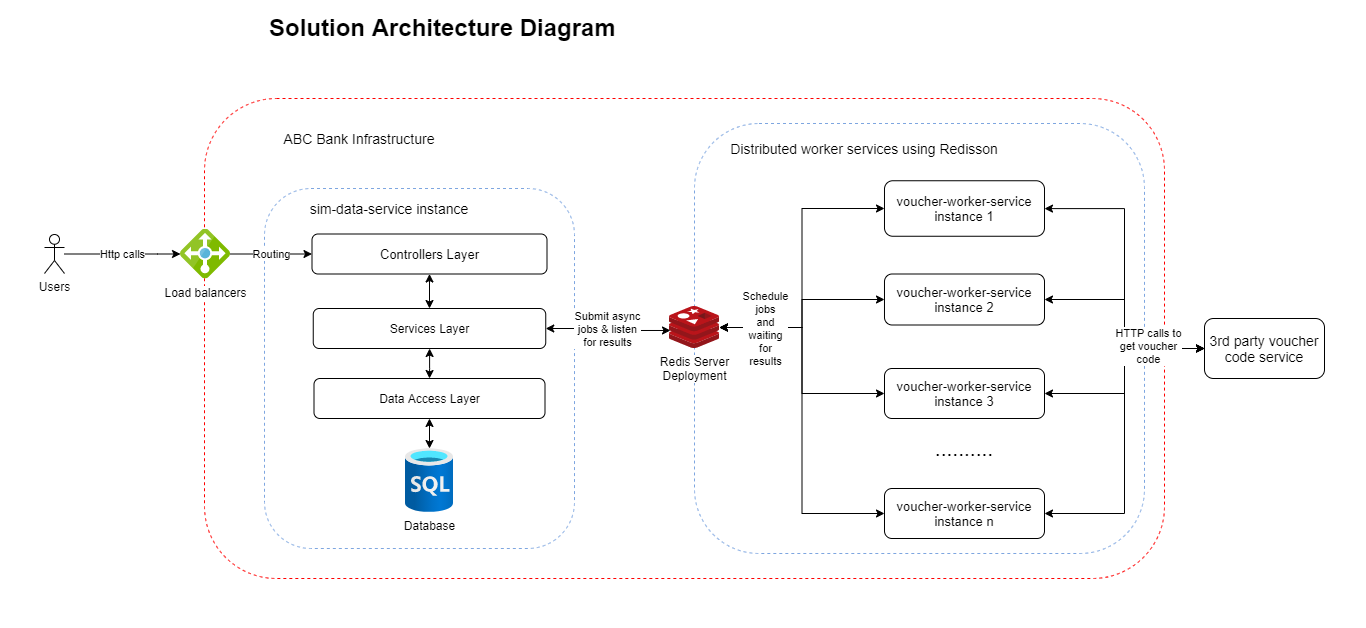

The diagram above was exported from draw.io. Its source (the exported page's mxGraphModel, read from the mxfile embedded in the PNG):
<mxGraphModel dx="2210" dy="745" grid="1" gridSize="10" guides="1" tooltips="1" connect="1" arrows="1" fold="1" page="1" pageScale="1" pageWidth="850" pageHeight="1100" math="0" shadow="0">
  <root>
    <mxCell id="aoErQeDWZ7fa7dgOPhKM-0" />
    <mxCell id="aoErQeDWZ7fa7dgOPhKM-1" parent="aoErQeDWZ7fa7dgOPhKM-0" />
    <mxCell id="aoErQeDWZ7fa7dgOPhKM-5" value="" style="rounded=1;whiteSpace=wrap;html=1;fillColor=none;dashed=1;strokeColor=#FF0000;" vertex="1" parent="aoErQeDWZ7fa7dgOPhKM-1">
      <mxGeometry x="-40" y="100" width="960" height="480" as="geometry" />
    </mxCell>
    <mxCell id="dd_liuutU8zXZ7nyPnkg-35" value="" style="rounded=1;whiteSpace=wrap;html=1;shadow=0;glass=0;fillColor=none;fontSize=14;dashed=1;strokeColor=#7EA6E0;" vertex="1" parent="aoErQeDWZ7fa7dgOPhKM-1">
      <mxGeometry x="450" y="125" width="450" height="430" as="geometry" />
    </mxCell>
    <mxCell id="aoErQeDWZ7fa7dgOPhKM-2" value="&lt;h1&gt;Solution Architecture Diagram&lt;/h1&gt;" style="text;html=1;strokeColor=none;fillColor=none;spacing=5;spacingTop=-20;whiteSpace=wrap;overflow=hidden;rounded=0;" vertex="1" parent="aoErQeDWZ7fa7dgOPhKM-1">
      <mxGeometry x="20" y="10" width="820" height="50" as="geometry" />
    </mxCell>
    <mxCell id="dd_liuutU8zXZ7nyPnkg-30" style="edgeStyle=orthogonalEdgeStyle;rounded=0;orthogonalLoop=1;jettySize=auto;html=1;entryX=0;entryY=0.5;entryDx=0;entryDy=0;startArrow=classic;startFill=1;fontSize=12;" edge="1" parent="aoErQeDWZ7fa7dgOPhKM-1" source="aoErQeDWZ7fa7dgOPhKM-3" target="dd_liuutU8zXZ7nyPnkg-17">
      <mxGeometry relative="1" as="geometry" />
    </mxCell>
    <mxCell id="dd_liuutU8zXZ7nyPnkg-31" style="edgeStyle=orthogonalEdgeStyle;rounded=0;orthogonalLoop=1;jettySize=auto;html=1;entryX=0;entryY=0.5;entryDx=0;entryDy=0;startArrow=classic;startFill=1;fontSize=12;" edge="1" parent="aoErQeDWZ7fa7dgOPhKM-1" source="aoErQeDWZ7fa7dgOPhKM-3" target="dd_liuutU8zXZ7nyPnkg-18">
      <mxGeometry relative="1" as="geometry" />
    </mxCell>
    <mxCell id="dd_liuutU8zXZ7nyPnkg-32" style="edgeStyle=orthogonalEdgeStyle;rounded=0;orthogonalLoop=1;jettySize=auto;html=1;entryX=0;entryY=0.5;entryDx=0;entryDy=0;startArrow=classic;startFill=1;fontSize=12;" edge="1" parent="aoErQeDWZ7fa7dgOPhKM-1" source="aoErQeDWZ7fa7dgOPhKM-3" target="dd_liuutU8zXZ7nyPnkg-19">
      <mxGeometry relative="1" as="geometry" />
    </mxCell>
    <mxCell id="dd_liuutU8zXZ7nyPnkg-33" style="edgeStyle=orthogonalEdgeStyle;rounded=0;orthogonalLoop=1;jettySize=auto;html=1;entryX=0;entryY=0.5;entryDx=0;entryDy=0;startArrow=classic;startFill=1;fontSize=12;" edge="1" parent="aoErQeDWZ7fa7dgOPhKM-1" source="aoErQeDWZ7fa7dgOPhKM-3" target="dd_liuutU8zXZ7nyPnkg-20">
      <mxGeometry relative="1" as="geometry" />
    </mxCell>
    <mxCell id="dd_liuutU8zXZ7nyPnkg-34" value="&lt;font style=&quot;font-size: 11px&quot;&gt;Schedule&lt;br&gt;jobs&lt;br style=&quot;font-size: 11px&quot;&gt;and&lt;br style=&quot;font-size: 11px&quot;&gt;waiting&lt;br&gt;for&lt;br style=&quot;font-size: 11px&quot;&gt;results&lt;br style=&quot;font-size: 11px&quot;&gt;&lt;/font&gt;" style="edgeLabel;html=1;align=center;verticalAlign=middle;resizable=0;points=[];fontSize=11;" vertex="1" connectable="0" parent="dd_liuutU8zXZ7nyPnkg-33">
      <mxGeometry x="-0.7082" y="1" relative="1" as="geometry">
        <mxPoint x="-6" y="1" as="offset" />
      </mxGeometry>
    </mxCell>
    <mxCell id="aoErQeDWZ7fa7dgOPhKM-3" value="Redis Server&lt;br&gt;Deployment" style="aspect=fixed;html=1;points=[];align=center;image;fontSize=12;image=img/lib/mscae/Cache_Redis_Product.svg;" vertex="1" parent="aoErQeDWZ7fa7dgOPhKM-1">
      <mxGeometry x="425" y="308" width="50" height="42" as="geometry" />
    </mxCell>
    <mxCell id="aoErQeDWZ7fa7dgOPhKM-6" value="ABC Bank Infrastructure" style="text;html=1;strokeColor=none;fillColor=none;align=center;verticalAlign=middle;whiteSpace=wrap;rounded=0;dashed=1;fontSize=14;" vertex="1" parent="aoErQeDWZ7fa7dgOPhKM-1">
      <mxGeometry x="10" y="130" width="210" height="20" as="geometry" />
    </mxCell>
    <mxCell id="aoErQeDWZ7fa7dgOPhKM-9" value="3rd party voucher code service" style="rounded=1;whiteSpace=wrap;html=1;fillColor=none;fontSize=14;shadow=0;glass=0;" vertex="1" parent="aoErQeDWZ7fa7dgOPhKM-1">
      <mxGeometry x="960" y="320" width="120" height="60" as="geometry" />
    </mxCell>
    <mxCell id="dd_liuutU8zXZ7nyPnkg-0" value="" style="rounded=1;whiteSpace=wrap;html=1;shadow=0;glass=0;fillColor=none;fontSize=14;dashed=1;strokeColor=#7EA6E0;" vertex="1" parent="aoErQeDWZ7fa7dgOPhKM-1">
      <mxGeometry x="20" y="190" width="310" height="360" as="geometry" />
    </mxCell>
    <mxCell id="dd_liuutU8zXZ7nyPnkg-1" value="&lt;span style=&quot;font-size: 14px;&quot;&gt;sim-data-service instance&lt;/span&gt;" style="text;html=1;strokeColor=none;fillColor=none;align=center;verticalAlign=middle;whiteSpace=wrap;rounded=0;shadow=0;glass=0;dashed=1;fontSize=14;" vertex="1" parent="aoErQeDWZ7fa7dgOPhKM-1">
      <mxGeometry x="60" y="200" width="170" height="20" as="geometry" />
    </mxCell>
    <mxCell id="dd_liuutU8zXZ7nyPnkg-12" style="edgeStyle=orthogonalEdgeStyle;rounded=0;orthogonalLoop=1;jettySize=auto;html=1;entryX=0.5;entryY=0;entryDx=0;entryDy=0;fontSize=12;startArrow=classic;startFill=1;" edge="1" parent="aoErQeDWZ7fa7dgOPhKM-1" source="dd_liuutU8zXZ7nyPnkg-2" target="dd_liuutU8zXZ7nyPnkg-9">
      <mxGeometry relative="1" as="geometry" />
    </mxCell>
    <mxCell id="dd_liuutU8zXZ7nyPnkg-2" value="Controllers Layer" style="rounded=1;whiteSpace=wrap;html=1;shadow=0;glass=0;fillColor=none;fontSize=13;" vertex="1" parent="aoErQeDWZ7fa7dgOPhKM-1">
      <mxGeometry x="67.5" y="235.5" width="235" height="40" as="geometry" />
    </mxCell>
    <mxCell id="dd_liuutU8zXZ7nyPnkg-7" value="Http calls" style="edgeStyle=orthogonalEdgeStyle;rounded=0;orthogonalLoop=1;jettySize=auto;html=1;fontSize=11;" edge="1" parent="aoErQeDWZ7fa7dgOPhKM-1" source="dd_liuutU8zXZ7nyPnkg-4" target="dd_liuutU8zXZ7nyPnkg-6">
      <mxGeometry relative="1" as="geometry">
        <Array as="points">
          <mxPoint x="-87" y="256" />
          <mxPoint x="-87" y="256" />
        </Array>
      </mxGeometry>
    </mxCell>
    <mxCell id="dd_liuutU8zXZ7nyPnkg-4" value="Users" style="shape=umlActor;verticalLabelPosition=bottom;verticalAlign=top;html=1;outlineConnect=0;rounded=1;shadow=0;glass=0;fillColor=none;fontSize=12;" vertex="1" parent="aoErQeDWZ7fa7dgOPhKM-1">
      <mxGeometry x="-200" y="236" width="20" height="39" as="geometry" />
    </mxCell>
    <mxCell id="dd_liuutU8zXZ7nyPnkg-8" value="Routing" style="edgeStyle=orthogonalEdgeStyle;rounded=0;orthogonalLoop=1;jettySize=auto;html=1;entryX=0;entryY=0.5;entryDx=0;entryDy=0;fontSize=11;" edge="1" parent="aoErQeDWZ7fa7dgOPhKM-1" source="dd_liuutU8zXZ7nyPnkg-6" target="dd_liuutU8zXZ7nyPnkg-2">
      <mxGeometry relative="1" as="geometry" />
    </mxCell>
    <mxCell id="dd_liuutU8zXZ7nyPnkg-6" value="Load balancers" style="aspect=fixed;html=1;points=[];align=center;image;fontSize=12;image=img/lib/mscae/Load_Balancer_feature.svg;rounded=1;shadow=0;glass=0;fillColor=none;" vertex="1" parent="aoErQeDWZ7fa7dgOPhKM-1">
      <mxGeometry x="-64" y="230.5" width="50" height="50" as="geometry" />
    </mxCell>
    <mxCell id="dd_liuutU8zXZ7nyPnkg-13" style="edgeStyle=orthogonalEdgeStyle;rounded=0;orthogonalLoop=1;jettySize=auto;html=1;entryX=0.5;entryY=0;entryDx=0;entryDy=0;fontSize=12;startArrow=classic;startFill=1;" edge="1" parent="aoErQeDWZ7fa7dgOPhKM-1" source="dd_liuutU8zXZ7nyPnkg-9" target="dd_liuutU8zXZ7nyPnkg-11">
      <mxGeometry relative="1" as="geometry" />
    </mxCell>
    <mxCell id="dd_liuutU8zXZ7nyPnkg-16" value="Submit async&lt;br&gt;jobs &amp;amp; listen&lt;br&gt;for results" style="edgeStyle=orthogonalEdgeStyle;rounded=0;orthogonalLoop=1;jettySize=auto;html=1;entryX=0.02;entryY=0.571;entryDx=0;entryDy=0;entryPerimeter=0;startArrow=classic;startFill=1;fontSize=11;" edge="1" parent="aoErQeDWZ7fa7dgOPhKM-1" source="dd_liuutU8zXZ7nyPnkg-9" target="aoErQeDWZ7fa7dgOPhKM-3">
      <mxGeometry relative="1" as="geometry" />
    </mxCell>
    <mxCell id="dd_liuutU8zXZ7nyPnkg-9" value="Services Layer" style="rounded=1;whiteSpace=wrap;html=1;shadow=0;glass=0;fillColor=none;fontSize=12;" vertex="1" parent="aoErQeDWZ7fa7dgOPhKM-1">
      <mxGeometry x="68.75" y="310" width="232.5" height="40" as="geometry" />
    </mxCell>
    <mxCell id="dd_liuutU8zXZ7nyPnkg-10" value="Database" style="aspect=fixed;html=1;points=[];align=center;image;fontSize=12;image=img/lib/azure2/databases/SQL_Database.svg;rounded=1;shadow=0;glass=0;fillColor=none;" vertex="1" parent="aoErQeDWZ7fa7dgOPhKM-1">
      <mxGeometry x="161" y="450" width="48" height="64" as="geometry" />
    </mxCell>
    <mxCell id="dd_liuutU8zXZ7nyPnkg-14" style="edgeStyle=orthogonalEdgeStyle;rounded=0;orthogonalLoop=1;jettySize=auto;html=1;fontSize=12;startArrow=classic;startFill=1;" edge="1" parent="aoErQeDWZ7fa7dgOPhKM-1" source="dd_liuutU8zXZ7nyPnkg-11" target="dd_liuutU8zXZ7nyPnkg-10">
      <mxGeometry relative="1" as="geometry" />
    </mxCell>
    <mxCell id="dd_liuutU8zXZ7nyPnkg-11" value="Data Access Layer" style="rounded=1;whiteSpace=wrap;html=1;shadow=0;glass=0;fillColor=none;fontSize=12;" vertex="1" parent="aoErQeDWZ7fa7dgOPhKM-1">
      <mxGeometry x="69.5" y="380" width="231" height="40" as="geometry" />
    </mxCell>
    <mxCell id="dd_liuutU8zXZ7nyPnkg-25" style="edgeStyle=orthogonalEdgeStyle;rounded=0;orthogonalLoop=1;jettySize=auto;html=1;entryX=0;entryY=0.5;entryDx=0;entryDy=0;startArrow=classic;startFill=1;fontSize=21;" edge="1" parent="aoErQeDWZ7fa7dgOPhKM-1" source="dd_liuutU8zXZ7nyPnkg-17" target="aoErQeDWZ7fa7dgOPhKM-9">
      <mxGeometry relative="1" as="geometry" />
    </mxCell>
    <mxCell id="dd_liuutU8zXZ7nyPnkg-17" value="voucher-worker-service instance 1" style="rounded=1;whiteSpace=wrap;html=1;shadow=0;glass=0;fillColor=none;fontSize=13;" vertex="1" parent="aoErQeDWZ7fa7dgOPhKM-1">
      <mxGeometry x="640" y="182.25" width="160" height="55.5" as="geometry" />
    </mxCell>
    <mxCell id="dd_liuutU8zXZ7nyPnkg-26" style="edgeStyle=orthogonalEdgeStyle;rounded=0;orthogonalLoop=1;jettySize=auto;html=1;entryX=0;entryY=0.5;entryDx=0;entryDy=0;startArrow=classic;startFill=1;fontSize=21;" edge="1" parent="aoErQeDWZ7fa7dgOPhKM-1" source="dd_liuutU8zXZ7nyPnkg-18" target="aoErQeDWZ7fa7dgOPhKM-9">
      <mxGeometry relative="1" as="geometry" />
    </mxCell>
    <mxCell id="dd_liuutU8zXZ7nyPnkg-18" value="voucher-worker-service instance 2" style="rounded=1;whiteSpace=wrap;html=1;shadow=0;glass=0;fillColor=none;fontSize=13;" vertex="1" parent="aoErQeDWZ7fa7dgOPhKM-1">
      <mxGeometry x="640" y="275.5" width="160" height="51" as="geometry" />
    </mxCell>
    <mxCell id="dd_liuutU8zXZ7nyPnkg-27" style="edgeStyle=orthogonalEdgeStyle;rounded=0;orthogonalLoop=1;jettySize=auto;html=1;entryX=0;entryY=0.5;entryDx=0;entryDy=0;startArrow=classic;startFill=1;fontSize=21;" edge="1" parent="aoErQeDWZ7fa7dgOPhKM-1" source="dd_liuutU8zXZ7nyPnkg-19" target="aoErQeDWZ7fa7dgOPhKM-9">
      <mxGeometry relative="1" as="geometry" />
    </mxCell>
    <mxCell id="dd_liuutU8zXZ7nyPnkg-19" value="voucher-worker-service instance 3" style="rounded=1;whiteSpace=wrap;html=1;shadow=0;glass=0;fillColor=none;fontSize=13;" vertex="1" parent="aoErQeDWZ7fa7dgOPhKM-1">
      <mxGeometry x="640" y="370" width="160" height="50" as="geometry" />
    </mxCell>
    <mxCell id="dd_liuutU8zXZ7nyPnkg-28" style="edgeStyle=orthogonalEdgeStyle;rounded=0;orthogonalLoop=1;jettySize=auto;html=1;entryX=0;entryY=0.5;entryDx=0;entryDy=0;startArrow=classic;startFill=1;fontSize=21;" edge="1" parent="aoErQeDWZ7fa7dgOPhKM-1" source="dd_liuutU8zXZ7nyPnkg-20" target="aoErQeDWZ7fa7dgOPhKM-9">
      <mxGeometry relative="1" as="geometry" />
    </mxCell>
    <mxCell id="dd_liuutU8zXZ7nyPnkg-29" value="HTTP calls to&lt;br style=&quot;font-size: 11px;&quot;&gt;get voucher&lt;br style=&quot;font-size: 11px;&quot;&gt;code" style="edgeLabel;html=1;align=center;verticalAlign=middle;resizable=0;points=[];fontSize=11;" vertex="1" connectable="0" parent="dd_liuutU8zXZ7nyPnkg-28">
      <mxGeometry x="0.6492" y="3" relative="1" as="geometry">
        <mxPoint as="offset" />
      </mxGeometry>
    </mxCell>
    <mxCell id="dd_liuutU8zXZ7nyPnkg-20" value="voucher-worker-service instance n" style="rounded=1;whiteSpace=wrap;html=1;shadow=0;glass=0;fillColor=none;fontSize=13;" vertex="1" parent="aoErQeDWZ7fa7dgOPhKM-1">
      <mxGeometry x="640" y="490" width="160" height="50" as="geometry" />
    </mxCell>
    <mxCell id="dd_liuutU8zXZ7nyPnkg-23" value=".........." style="text;html=1;strokeColor=none;fillColor=none;align=center;verticalAlign=middle;whiteSpace=wrap;rounded=0;shadow=0;glass=0;fontSize=21;" vertex="1" parent="aoErQeDWZ7fa7dgOPhKM-1">
      <mxGeometry x="680" y="440" width="80" height="20" as="geometry" />
    </mxCell>
    <mxCell id="dd_liuutU8zXZ7nyPnkg-36" value="Distributed worker services using Redisson" style="text;html=1;strokeColor=none;fillColor=none;align=center;verticalAlign=middle;whiteSpace=wrap;rounded=0;shadow=0;glass=0;fontSize=14;" vertex="1" parent="aoErQeDWZ7fa7dgOPhKM-1">
      <mxGeometry x="465" y="140" width="310" height="20" as="geometry" />
    </mxCell>
    <mxCell id="dd_liuutU8zXZ7nyPnkg-38" style="edgeStyle=orthogonalEdgeStyle;rounded=0;orthogonalLoop=1;jettySize=auto;html=1;exitX=0.5;exitY=1;exitDx=0;exitDy=0;startArrow=none;startFill=0;fontSize=11;" edge="1" parent="aoErQeDWZ7fa7dgOPhKM-1" source="dd_liuutU8zXZ7nyPnkg-36" target="dd_liuutU8zXZ7nyPnkg-36">
      <mxGeometry relative="1" as="geometry" />
    </mxCell>
  </root>
</mxGraphModel>